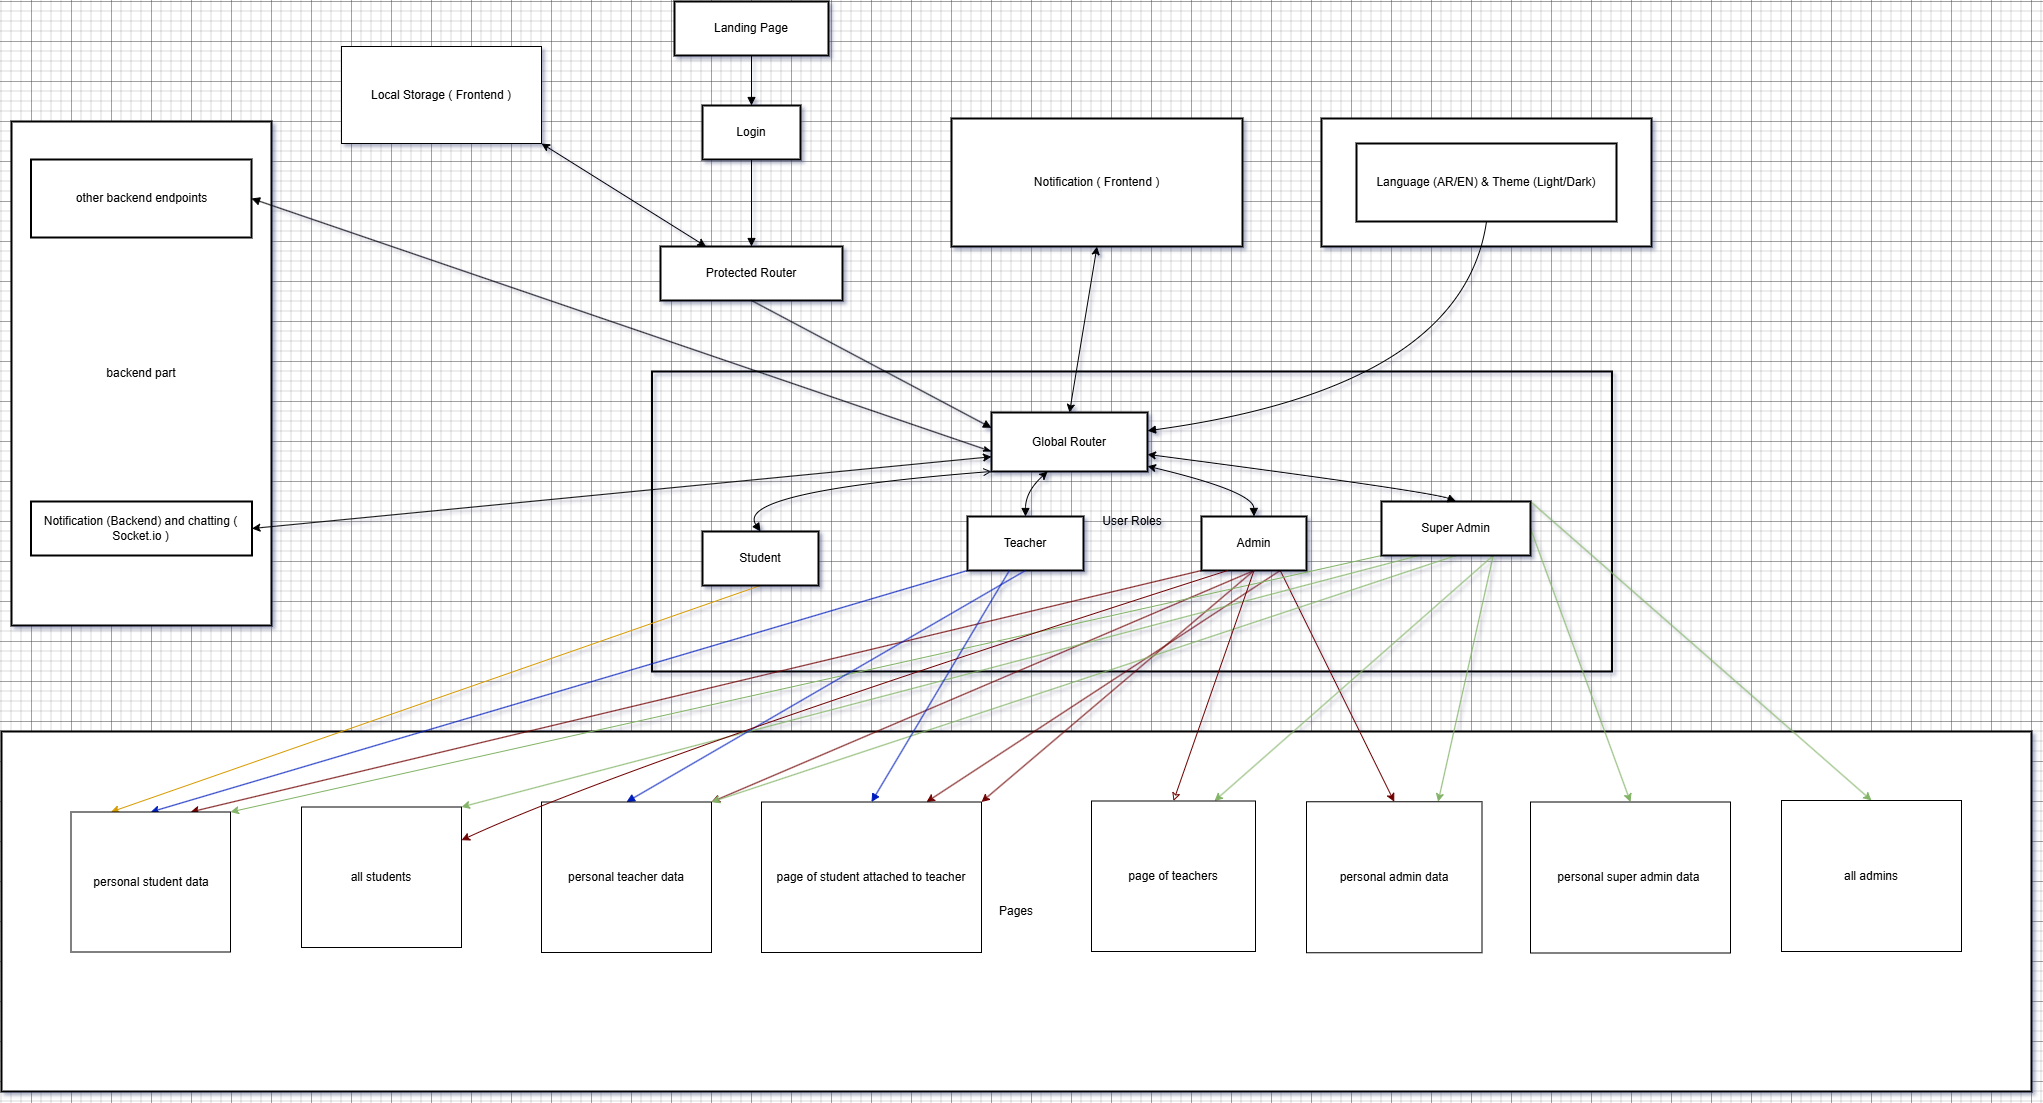

The diagram above was exported from draw.io. Its source (the exported page's mxGraphModel, read from the mxfile embedded in the PNG):
<mxGraphModel dx="2090" dy="646" grid="1" gridSize="10" guides="1" tooltips="1" connect="1" arrows="1" fold="1" page="1" pageScale="1" pageWidth="850" pageHeight="1100" math="0" shadow="0">
  <root>
    <mxCell id="0" />
    <mxCell id="1" parent="0" />
    <mxCell id="TjkCM8DOczIfe5aJ2F85-40" value="Pages" style="rounded=0;whiteSpace=wrap;html=1;strokeWidth=2;" parent="1" vertex="1">
      <mxGeometry x="-110" y="770" width="2030" height="360" as="geometry" />
    </mxCell>
    <mxCell id="2" value="backend part" style="whiteSpace=wrap;strokeWidth=2;" parent="1" vertex="1">
      <mxGeometry x="-100" y="160" width="260" height="504" as="geometry" />
    </mxCell>
    <mxCell id="3" value="User Preferences" style="whiteSpace=wrap;strokeWidth=2;" parent="1" vertex="1">
      <mxGeometry x="1210" y="157" width="330" height="128" as="geometry" />
    </mxCell>
    <mxCell id="4" value="Notification ( Frontend )" style="whiteSpace=wrap;strokeWidth=2;" parent="1" vertex="1">
      <mxGeometry x="840" y="157" width="291" height="128" as="geometry" />
    </mxCell>
    <mxCell id="5" value="User Roles" style="whiteSpace=wrap;strokeWidth=2;fillColor=none;" parent="1" vertex="1">
      <mxGeometry x="540.5" y="410" width="960" height="300" as="geometry" />
    </mxCell>
    <mxCell id="6" value="Landing Page" style="whiteSpace=wrap;strokeWidth=2;" parent="1" vertex="1">
      <mxGeometry x="563" y="40" width="154" height="54" as="geometry" />
    </mxCell>
    <mxCell id="7" value="Login" style="whiteSpace=wrap;strokeWidth=2;" parent="1" vertex="1">
      <mxGeometry x="591" y="144" width="98" height="54" as="geometry" />
    </mxCell>
    <mxCell id="TjkCM8DOczIfe5aJ2F85-38" style="rounded=0;orthogonalLoop=1;jettySize=auto;html=1;exitX=0.25;exitY=0;exitDx=0;exitDy=0;startArrow=classic;startFill=1;curved=1;entryX=1;entryY=1;entryDx=0;entryDy=0;" parent="1" source="8" target="TjkCM8DOczIfe5aJ2F85-39" edge="1">
      <mxGeometry relative="1" as="geometry">
        <mxPoint x="360" y="160" as="targetPoint" />
      </mxGeometry>
    </mxCell>
    <mxCell id="8" value="Protected Router" style="whiteSpace=wrap;strokeWidth=2;" parent="1" vertex="1">
      <mxGeometry x="549" y="285" width="182" height="54" as="geometry" />
    </mxCell>
    <mxCell id="TjkCM8DOczIfe5aJ2F85-32" style="rounded=0;orthogonalLoop=1;jettySize=auto;html=1;exitX=0;exitY=0.75;exitDx=0;exitDy=0;entryX=1;entryY=0.5;entryDx=0;entryDy=0;startArrow=classic;startFill=1;" parent="1" source="9" target="14" edge="1">
      <mxGeometry relative="1" as="geometry" />
    </mxCell>
    <mxCell id="TjkCM8DOczIfe5aJ2F85-35" style="rounded=0;orthogonalLoop=1;jettySize=auto;html=1;exitX=0.5;exitY=0;exitDx=0;exitDy=0;entryX=0.5;entryY=1;entryDx=0;entryDy=0;curved=1;startArrow=classic;startFill=1;" parent="1" source="9" target="4" edge="1">
      <mxGeometry relative="1" as="geometry" />
    </mxCell>
    <mxCell id="9" value="Global Router" style="whiteSpace=wrap;strokeWidth=2;" parent="1" vertex="1">
      <mxGeometry x="880" y="451" width="156" height="59" as="geometry" />
    </mxCell>
    <mxCell id="TjkCM8DOczIfe5aJ2F85-48" style="rounded=0;orthogonalLoop=1;jettySize=auto;html=1;exitX=0.5;exitY=1;exitDx=0;exitDy=0;curved=1;startArrow=none;startFill=0;entryX=0.25;entryY=0;entryDx=0;entryDy=0;fillColor=#ffcd28;strokeColor=#d79b00;gradientColor=#ffa500;" parent="1" source="10" target="TjkCM8DOczIfe5aJ2F85-41" edge="1">
      <mxGeometry relative="1" as="geometry" />
    </mxCell>
    <mxCell id="10" value="Student" style="whiteSpace=wrap;strokeWidth=2;" parent="1" vertex="1">
      <mxGeometry x="591" y="570" width="116" height="54" as="geometry" />
    </mxCell>
    <mxCell id="TjkCM8DOczIfe5aJ2F85-64" style="rounded=0;orthogonalLoop=1;jettySize=auto;html=1;exitX=0;exitY=1;exitDx=0;exitDy=0;entryX=0.5;entryY=0;entryDx=0;entryDy=0;fontFamily=Helvetica;fontSize=12;fontColor=default;fillColor=#0050ef;strokeColor=#001DBC;" parent="1" source="11" target="TjkCM8DOczIfe5aJ2F85-41" edge="1">
      <mxGeometry relative="1" as="geometry" />
    </mxCell>
    <mxCell id="11" value="Teacher" style="whiteSpace=wrap;strokeWidth=2;" parent="1" vertex="1">
      <mxGeometry x="856" y="555" width="116" height="54" as="geometry" />
    </mxCell>
    <mxCell id="TjkCM8DOczIfe5aJ2F85-59" style="rounded=0;orthogonalLoop=1;jettySize=auto;html=1;exitX=0.75;exitY=1;exitDx=0;exitDy=0;entryX=0.5;entryY=0;entryDx=0;entryDy=0;fontFamily=Helvetica;fontSize=12;fontColor=default;curved=1;fillColor=#a20025;strokeColor=#6F0000;" parent="1" source="12" target="TjkCM8DOczIfe5aJ2F85-43" edge="1">
      <mxGeometry relative="1" as="geometry" />
    </mxCell>
    <mxCell id="TjkCM8DOczIfe5aJ2F85-65" style="rounded=0;orthogonalLoop=1;jettySize=auto;html=1;exitX=0;exitY=1;exitDx=0;exitDy=0;entryX=0.75;entryY=0;entryDx=0;entryDy=0;fontFamily=Helvetica;fontSize=12;fontColor=default;fillColor=#a20025;strokeColor=#6F0000;" parent="1" source="12" target="TjkCM8DOczIfe5aJ2F85-41" edge="1">
      <mxGeometry relative="1" as="geometry" />
    </mxCell>
    <mxCell id="TjkCM8DOczIfe5aJ2F85-66" style="rounded=0;orthogonalLoop=1;jettySize=auto;html=1;exitX=0.5;exitY=1;exitDx=0;exitDy=0;entryX=1;entryY=0;entryDx=0;entryDy=0;fontFamily=Helvetica;fontSize=12;fontColor=default;fillColor=#a20025;strokeColor=#6F0000;" parent="1" source="12" target="TjkCM8DOczIfe5aJ2F85-42" edge="1">
      <mxGeometry relative="1" as="geometry" />
    </mxCell>
    <mxCell id="TjkCM8DOczIfe5aJ2F85-67" style="rounded=0;orthogonalLoop=1;jettySize=auto;html=1;exitX=0.75;exitY=1;exitDx=0;exitDy=0;entryX=0.75;entryY=0;entryDx=0;entryDy=0;fontFamily=Helvetica;fontSize=12;fontColor=default;fillColor=#a20025;strokeColor=#6F0000;" parent="1" source="12" target="TjkCM8DOczIfe5aJ2F85-49" edge="1">
      <mxGeometry relative="1" as="geometry" />
    </mxCell>
    <mxCell id="TjkCM8DOczIfe5aJ2F85-68" style="rounded=0;orthogonalLoop=1;jettySize=auto;html=1;exitX=0.5;exitY=1;exitDx=0;exitDy=0;entryX=1;entryY=0;entryDx=0;entryDy=0;fontFamily=Helvetica;fontSize=12;fontColor=default;fillColor=#a20025;strokeColor=#6F0000;" parent="1" source="12" target="TjkCM8DOczIfe5aJ2F85-49" edge="1">
      <mxGeometry relative="1" as="geometry" />
    </mxCell>
    <mxCell id="12" value="Admin" style="whiteSpace=wrap;strokeWidth=2;" parent="1" vertex="1">
      <mxGeometry x="1090" y="555" width="105" height="54" as="geometry" />
    </mxCell>
    <mxCell id="TjkCM8DOczIfe5aJ2F85-61" style="rounded=0;orthogonalLoop=1;jettySize=auto;html=1;exitX=0;exitY=1;exitDx=0;exitDy=0;entryX=1;entryY=0;entryDx=0;entryDy=0;fontFamily=Helvetica;fontSize=12;fontColor=default;curved=1;fillColor=#d5e8d4;strokeColor=#82b366;gradientColor=#97d077;" parent="1" source="13" target="TjkCM8DOczIfe5aJ2F85-41" edge="1">
      <mxGeometry relative="1" as="geometry" />
    </mxCell>
    <mxCell id="TjkCM8DOczIfe5aJ2F85-69" style="rounded=0;orthogonalLoop=1;jettySize=auto;html=1;exitX=1;exitY=0;exitDx=0;exitDy=0;entryX=0.5;entryY=0;entryDx=0;entryDy=0;fontFamily=Helvetica;fontSize=12;fontColor=default;fillColor=#d5e8d4;strokeColor=#82b366;gradientColor=#97d077;" parent="1" source="13" target="TjkCM8DOczIfe5aJ2F85-47" edge="1">
      <mxGeometry relative="1" as="geometry" />
    </mxCell>
    <mxCell id="TjkCM8DOczIfe5aJ2F85-71" style="rounded=0;orthogonalLoop=1;jettySize=auto;html=1;exitX=1;exitY=0.5;exitDx=0;exitDy=0;fontFamily=Helvetica;fontSize=12;fontColor=default;entryX=0.5;entryY=0;entryDx=0;entryDy=0;fillColor=#d5e8d4;strokeColor=#82b366;gradientColor=#97d077;" parent="1" source="13" target="TjkCM8DOczIfe5aJ2F85-44" edge="1">
      <mxGeometry relative="1" as="geometry" />
    </mxCell>
    <mxCell id="TjkCM8DOczIfe5aJ2F85-74" style="rounded=0;orthogonalLoop=1;jettySize=auto;html=1;exitX=0.75;exitY=1;exitDx=0;exitDy=0;entryX=0.75;entryY=0;entryDx=0;entryDy=0;fontFamily=Helvetica;fontSize=12;fontColor=default;fillColor=#d5e8d4;strokeColor=#82b366;gradientColor=#97d077;" parent="1" source="13" target="TjkCM8DOczIfe5aJ2F85-46" edge="1">
      <mxGeometry relative="1" as="geometry" />
    </mxCell>
    <mxCell id="TjkCM8DOczIfe5aJ2F85-75" style="rounded=0;orthogonalLoop=1;jettySize=auto;html=1;exitX=0.75;exitY=1;exitDx=0;exitDy=0;entryX=0.75;entryY=0;entryDx=0;entryDy=0;fontFamily=Helvetica;fontSize=12;fontColor=default;fillColor=#d5e8d4;strokeColor=#82b366;gradientColor=#97d077;" parent="1" source="13" target="TjkCM8DOczIfe5aJ2F85-43" edge="1">
      <mxGeometry relative="1" as="geometry" />
    </mxCell>
    <mxCell id="HlwgqM3DFVZLUsJfJLmi-28" style="rounded=0;orthogonalLoop=1;jettySize=auto;html=1;exitX=0.25;exitY=1;exitDx=0;exitDy=0;entryX=1;entryY=0;entryDx=0;entryDy=0;fontFamily=Helvetica;fontSize=12;fontColor=default;fillColor=#d5e8d4;strokeColor=#82b366;gradientColor=#97d077;" parent="1" source="13" target="TjkCM8DOczIfe5aJ2F85-45" edge="1">
      <mxGeometry relative="1" as="geometry" />
    </mxCell>
    <mxCell id="HlwgqM3DFVZLUsJfJLmi-29" style="rounded=0;orthogonalLoop=1;jettySize=auto;html=1;exitX=0.5;exitY=1;exitDx=0;exitDy=0;entryX=1;entryY=0;entryDx=0;entryDy=0;fontFamily=Helvetica;fontSize=12;fontColor=default;fillColor=#d5e8d4;strokeColor=#82b366;gradientColor=#97d077;" parent="1" source="13" target="TjkCM8DOczIfe5aJ2F85-42" edge="1">
      <mxGeometry relative="1" as="geometry" />
    </mxCell>
    <mxCell id="13" value="Super Admin" style="whiteSpace=wrap;strokeWidth=2;" parent="1" vertex="1">
      <mxGeometry x="1270" y="540" width="149" height="54" as="geometry" />
    </mxCell>
    <mxCell id="14" value="Notification (Backend) and chatting ( Socket.io )" style="whiteSpace=wrap;strokeWidth=2;" parent="1" vertex="1">
      <mxGeometry x="-80.5" y="540" width="221" height="54" as="geometry" />
    </mxCell>
    <mxCell id="15" value="Language (AR/EN) &amp; Theme (Light/Dark)" style="whiteSpace=wrap;strokeWidth=2;" parent="1" vertex="1">
      <mxGeometry x="1245" y="182" width="260" height="78" as="geometry" />
    </mxCell>
    <mxCell id="17" value="other backend endpoints" style="whiteSpace=wrap;strokeWidth=2;" parent="1" vertex="1">
      <mxGeometry x="-80.5" y="198" width="220.5" height="78" as="geometry" />
    </mxCell>
    <mxCell id="18" value="" style="curved=1;startArrow=none;endArrow=block;exitX=0.5;exitY=1;entryX=0.5;entryY=0;" parent="1" source="6" target="7" edge="1">
      <mxGeometry relative="1" as="geometry">
        <Array as="points" />
      </mxGeometry>
    </mxCell>
    <mxCell id="19" value="" style="curved=1;startArrow=none;endArrow=block;exitX=0.5;exitY=1;entryX=0.5;entryY=0;" parent="1" source="7" target="8" edge="1">
      <mxGeometry relative="1" as="geometry">
        <Array as="points" />
      </mxGeometry>
    </mxCell>
    <mxCell id="20" value="" style="startArrow=none;endArrow=block;exitX=0.5;exitY=1;entryX=0;entryY=0.26;" parent="1" source="8" target="9" edge="1">
      <mxGeometry relative="1" as="geometry" />
    </mxCell>
    <mxCell id="21" value="" style="curved=1;startArrow=open;endArrow=block;exitX=0;exitY=1;entryX=0.5;entryY=0;exitDx=0;exitDy=0;startFill=0;" parent="1" source="9" target="10" edge="1">
      <mxGeometry relative="1" as="geometry">
        <Array as="points">
          <mxPoint x="622" y="530" />
        </Array>
      </mxGeometry>
    </mxCell>
    <mxCell id="22" value="" style="curved=1;startArrow=classic;endArrow=block;exitX=0.36;exitY=1;entryX=0.5;entryY=0;startFill=1;" parent="1" source="9" target="11" edge="1">
      <mxGeometry relative="1" as="geometry">
        <Array as="points">
          <mxPoint x="914" y="530" />
        </Array>
      </mxGeometry>
    </mxCell>
    <mxCell id="23" value="" style="curved=1;startArrow=classic;endArrow=block;exitX=1;exitY=0.91;entryX=0.5;entryY=0;startFill=1;" parent="1" source="9" target="12" edge="1">
      <mxGeometry relative="1" as="geometry">
        <Array as="points">
          <mxPoint x="1142" y="530" />
        </Array>
      </mxGeometry>
    </mxCell>
    <mxCell id="24" value="" style="curved=1;startArrow=classic;endArrow=block;exitX=1;exitY=0.71;entryX=0.5;entryY=0;startFill=1;" parent="1" source="9" target="13" edge="1">
      <mxGeometry relative="1" as="geometry">
        <Array as="points">
          <mxPoint x="1319" y="530" />
        </Array>
      </mxGeometry>
    </mxCell>
    <mxCell id="26" value="" style="curved=1;startArrow=none;endArrow=block;exitX=0.5;exitY=1;entryX=1;entryY=0.31;" parent="1" source="15" target="9" edge="1">
      <mxGeometry relative="1" as="geometry">
        <Array as="points">
          <mxPoint x="1351" y="426" />
        </Array>
      </mxGeometry>
    </mxCell>
    <mxCell id="28" value="" style="startArrow=classicThin;endArrow=block;entryX=1;entryY=0.5;startFill=1;entryDx=0;entryDy=0;" parent="1" target="17" edge="1">
      <mxGeometry relative="1" as="geometry">
        <mxPoint x="880" y="490" as="sourcePoint" />
        <mxPoint x="390" y="440.00000000000006" as="targetPoint" />
      </mxGeometry>
    </mxCell>
    <mxCell id="TjkCM8DOczIfe5aJ2F85-39" value="Local Storage ( Frontend )" style="rounded=0;whiteSpace=wrap;html=1;" parent="1" vertex="1">
      <mxGeometry x="230" y="85" width="200" height="97" as="geometry" />
    </mxCell>
    <mxCell id="TjkCM8DOczIfe5aJ2F85-41" value="personal student data" style="rounded=0;whiteSpace=wrap;html=1;" parent="1" vertex="1">
      <mxGeometry x="-40.5" y="850.5" width="159.5" height="140" as="geometry" />
    </mxCell>
    <mxCell id="TjkCM8DOczIfe5aJ2F85-54" style="rounded=0;orthogonalLoop=1;jettySize=auto;html=1;exitX=0.5;exitY=0;exitDx=0;exitDy=0;entryX=0.5;entryY=1;entryDx=0;entryDy=0;endArrow=none;startFill=1;startArrow=block;fillColor=#0050ef;strokeColor=#001DBC;" parent="1" source="TjkCM8DOczIfe5aJ2F85-42" target="11" edge="1">
      <mxGeometry relative="1" as="geometry" />
    </mxCell>
    <mxCell id="TjkCM8DOczIfe5aJ2F85-42" value="personal teacher data" style="rounded=0;whiteSpace=wrap;html=1;" parent="1" vertex="1">
      <mxGeometry x="430" y="840.5" width="170" height="150.5" as="geometry" />
    </mxCell>
    <mxCell id="TjkCM8DOczIfe5aJ2F85-43" value="personal admin data" style="rounded=0;whiteSpace=wrap;html=1;" parent="1" vertex="1">
      <mxGeometry x="1195" y="840.25" width="175.5" height="151" as="geometry" />
    </mxCell>
    <mxCell id="TjkCM8DOczIfe5aJ2F85-44" value="personal super admin data&amp;nbsp;" style="rounded=0;whiteSpace=wrap;html=1;" parent="1" vertex="1">
      <mxGeometry x="1419" y="840.5" width="200" height="151" as="geometry" />
    </mxCell>
    <mxCell id="TjkCM8DOczIfe5aJ2F85-45" value="all students" style="rounded=0;whiteSpace=wrap;html=1;" parent="1" vertex="1">
      <mxGeometry x="190" y="845.5" width="160" height="140.5" as="geometry" />
    </mxCell>
    <mxCell id="TjkCM8DOczIfe5aJ2F85-56" style="rounded=0;orthogonalLoop=1;jettySize=auto;html=1;exitX=0.5;exitY=0;exitDx=0;exitDy=0;entryX=0.5;entryY=1;entryDx=0;entryDy=0;endArrow=none;startFill=0;startArrow=classic;curved=1;fillColor=#a20025;strokeColor=#6F0000;" parent="1" source="TjkCM8DOczIfe5aJ2F85-46" target="12" edge="1">
      <mxGeometry relative="1" as="geometry" />
    </mxCell>
    <mxCell id="TjkCM8DOczIfe5aJ2F85-46" value="page of teachers" style="rounded=0;whiteSpace=wrap;html=1;" parent="1" vertex="1">
      <mxGeometry x="980" y="839.5" width="164" height="150.5" as="geometry" />
    </mxCell>
    <mxCell id="TjkCM8DOczIfe5aJ2F85-47" value="all admins" style="rounded=0;whiteSpace=wrap;html=1;" parent="1" vertex="1">
      <mxGeometry x="1670" y="839" width="180" height="151" as="geometry" />
    </mxCell>
    <mxCell id="TjkCM8DOczIfe5aJ2F85-51" style="rounded=0;orthogonalLoop=1;jettySize=auto;html=1;exitX=0.5;exitY=0;exitDx=0;exitDy=0;startArrow=block;startFill=1;endArrow=none;fillColor=#0050ef;strokeColor=#001DBC;" parent="1" source="TjkCM8DOczIfe5aJ2F85-49" target="11" edge="1">
      <mxGeometry relative="1" as="geometry" />
    </mxCell>
    <mxCell id="TjkCM8DOczIfe5aJ2F85-49" value="page of student attached to teacher" style="rounded=0;whiteSpace=wrap;html=1;" parent="1" vertex="1">
      <mxGeometry x="650" y="840.5" width="220" height="150.5" as="geometry" />
    </mxCell>
    <mxCell id="TjkCM8DOczIfe5aJ2F85-60" style="rounded=0;orthogonalLoop=1;jettySize=auto;html=1;exitX=0.25;exitY=1;exitDx=0;exitDy=0;fontFamily=Helvetica;fontSize=12;fontColor=default;curved=1;fillColor=#a20025;strokeColor=#6F0000;" parent="1" source="12" target="TjkCM8DOczIfe5aJ2F85-45" edge="1">
      <mxGeometry relative="1" as="geometry">
        <Array as="points">
          <mxPoint x="520" y="800" />
        </Array>
      </mxGeometry>
    </mxCell>
  </root>
</mxGraphModel>